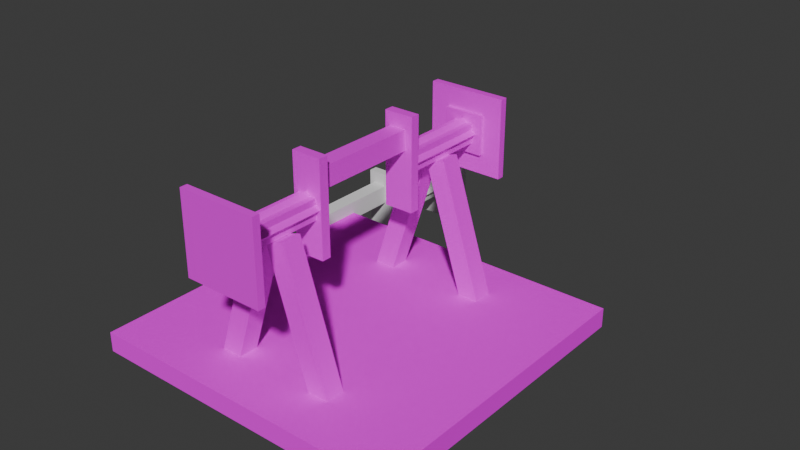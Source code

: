 # Source: small_crankshaft.blend  (saved by Blender 4.2.66; exported with 4.5.12 LTS)
import bpy
from mathutils import Matrix  # noqa: F401  (used for matrix-valued properties, if any)

bpy.ops.wm.read_factory_settings(use_empty=True)
scene = bpy.context.scene
scene.name = 'Scene'

# ---- collections
col_collection = bpy.data.collections.new('Collection'); scene.collection.children.link(col_collection)

# ---- images (referenced by path relative to the original .blend; pixels are not part of the script)
import os
ASSET_DIR = os.environ.get("B2B_ASSET_DIR", "")  # directory of the original .blend (textures are referenced by path, not embedded)
HERE = os.path.dirname(os.path.abspath(__file__))  # packed textures are extracted next to this script under _unpacked/

def load_image(name, relpath, width, height, colorspace="sRGB"):
    """Load a texture the original file referenced (path relative to the .blend, or extracted next to this script)."""
    p = next((c for c in (os.path.join(HERE, relpath), os.path.join(ASSET_DIR, relpath)) if relpath and os.path.exists(c)), "")
    if p:
        img = bpy.data.images.load(p, check_existing=True)
        img.name = name
    else:  # same state as the original file: an image datablock whose file is absent (Cycles renders it pink)
        img = bpy.data.images.new(name, width, height)
        img.source = "FILE"
        img.filepath = "//" + (relpath or name)
    img.colorspace_settings.name = colorspace
    return img
img_andesite_casing_png = load_image('andesite_casing.png', 'andesite_casing.png', 1024, 1024, 'sRGB')
img_planks_png = load_image('planks.png', 'planks.png', 1024, 1024, 'sRGB')

# ---- materials (node trees are filled in below, after node groups)
mat_material_casing = bpy.data.materials.new('Material_casing')
mat_material_casing.roughness = 1.0
mat_material_planks = bpy.data.materials.new('Material_planks')

# ---- material node trees
mat_material_casing.use_nodes = True; mat_material_casing.node_tree.nodes.clear()
_N = mat_material_casing.node_tree.nodes; _L = mat_material_casing.node_tree.links
n0 = _N.new('ShaderNodeBsdfPrincipled'); n0.name = 'Principled BSDF'; n0.location = (0, 300)
n0.inputs[2].default_value = 1.0
n0.inputs[13].default_value = 0.0
n0.inputs[27].default_value = (0.0, 0.0, 0.0, 1.0)
n1 = _N.new('ShaderNodeOutputMaterial'); n1.name = 'Material Output'; n1.location = (280, 300)
n2 = _N.new('ShaderNodeTexImage'); n2.name = 'Image Texture'; n2.location = (-480, 300)
n2.image = img_andesite_casing_png
n2.interpolation = 'Closest'
_L.new(n2.outputs[0], n0.inputs[0])
_L.new(n0.outputs[0], n1.inputs[0])
n1.is_active_output = True
mat_material_planks.use_nodes = True; mat_material_planks.node_tree.nodes.clear()
_N = mat_material_planks.node_tree.nodes; _L = mat_material_planks.node_tree.links
n0 = _N.new('ShaderNodeBsdfPrincipled'); n0.name = 'Principled BSDF'; n0.location = (10, 300)
n1 = _N.new('ShaderNodeOutputMaterial'); n1.name = 'Material Output'; n1.location = (300, 300)
n2 = _N.new('ShaderNodeTexImage'); n2.name = 'Image Texture'; n2.location = (-310, 227)
n2.image = img_planks_png
_L.new(n0.outputs[0], n1.inputs[0])
_L.new(n2.outputs[0], n0.inputs[0])
n1.is_active_output = True

# ---- world
world_world = bpy.data.worlds.new('World'); scene.world = world_world
world_world.use_nodes = True; world_world.node_tree.nodes.clear()
_N = world_world.node_tree.nodes; _L = world_world.node_tree.links
n0 = _N.new('ShaderNodeOutputWorld'); n0.name = 'World Output'; n0.location = (300, 300)
n1 = _N.new('ShaderNodeBackground'); n1.name = 'Background'; n1.location = (10, 300)
n1.inputs[0].default_value = (0.05088, 0.05088, 0.05088, 1.0)
_L.new(n1.outputs[0], n0.inputs[0])
n0.is_active_output = True
world_world.color = (0.05088, 0.05088, 0.05088)
world_world.sun_shadow_jitter_overblur = 0.0

# ---- meshes
me_cube_019 = bpy.data.meshes.new('Cube.019')
me_cube_019.from_pydata([(0.04654, 0.1456, 0.1665), (0.04654, -0.1456, 0.1665), (0.04654, 0.1456, 0.1962), (0.04654, -0.1456, 0.1962), (-0.04714, 0.1456, 0.1665), (-0.04714, -0.1456, 0.1665), (-0.04714, 0.1456, 0.1962), (-0.04714, -0.1456, 0.1962), (0.04654, 0.1456, -0.1966), (0.04654, -0.1456, -0.1966), (0.04654, 0.1456, -0.1669), (0.04654, -0.1456, -0.1669), (-0.04714, 0.1456, -0.1966), (-0.04714, -0.1456, -0.1966), (-0.04714, 0.1456, -0.1669), (-0.04714, -0.1456, -0.1669), (-0.03048, 0.03949, 0.1722), (-0.03048, 0.103, 0.1722), (-0.03048, 0.03949, -0.1722), (-0.03048, 0.103, -0.1722), (0.02222, 0.03949, 0.1722), (0.02222, 0.103, 0.1722), (0.02222, 0.03949, -0.1722), (0.02222, 0.103, -0.1722), (0.1232, -0.1247, 0.4751), (0.1232, -0.1247, 0.4984), (0.1232, 0.1253, 0.4984), (0.1232, 0.1253, 0.4751), (-0.1268, -0.1247, 0.4984), (-0.1268, 0.1253, 0.4984), (-0.1268, -0.1247, 0.4751), (-0.1268, 0.1253, 0.4751), (0.02943, -0.03096, 0.1958), (0.02943, -0.03096, 0.4751), (0.02943, 0.03154, 0.4751), (0.02943, 0.03154, 0.1958), (-0.03307, -0.03096, 0.4751), (-0.03307, 0.03154, 0.4751), (-0.03307, -0.03096, 0.1958), (-0.03307, 0.03154, 0.1958), (-0.001819, -0.0439, 0.1958), (-0.001819, -0.0439, 0.4751), (0.04238, 0.0002909, 0.4751), (0.04238, 0.000291, 0.1958), (-0.04601, 0.0002909, 0.4751), (-0.001819, 0.04448, 0.4751), (-0.04601, 0.000291, 0.1958), (-0.001819, 0.04449, 0.1958), (0.06068, -0.06221, 0.4635), (0.06068, -0.06221, 0.4867), (0.06068, 0.06279, 0.4867), (0.06068, 0.06279, 0.4635), (-0.06432, -0.06221, 0.4867), (-0.06432, 0.06279, 0.4867), (-0.06432, -0.06221, 0.4635), (-0.06432, 0.06279, 0.4635), (-0.1232, -0.1247, -0.4751), (-0.1232, -0.1247, -0.4984), (-0.1232, 0.1253, -0.4984), (-0.1232, 0.1253, -0.4751), (0.1268, -0.1247, -0.4984), (0.1268, 0.1253, -0.4984), (0.1268, -0.1247, -0.4751), (0.1268, 0.1253, -0.4751), (-0.02943, -0.03096, -0.1958), (-0.02943, -0.03096, -0.4751), (-0.02943, 0.03154, -0.4751), (-0.02943, 0.03154, -0.1958), (0.03307, -0.03096, -0.4751), (0.03307, 0.03154, -0.4751), (0.03307, -0.03096, -0.1958), (0.03307, 0.03154, -0.1958), (0.001819, -0.0439, -0.1958), (0.001819, -0.0439, -0.4751), (-0.04237, 0.000291, -0.4751), (-0.04237, 0.000291, -0.1958), (0.04601, 0.000291, -0.4751), (0.001819, 0.04449, -0.4751), (0.04601, 0.000291, -0.1958), (0.001819, 0.04449, -0.1958), (-0.06068, -0.06221, -0.4635), (-0.06068, -0.06221, -0.4867), (-0.06068, 0.06279, -0.4867), (-0.06068, 0.06279, -0.4635), (0.06432, -0.06221, -0.4867), (0.06432, 0.06279, -0.4867), (0.06432, -0.06221, -0.4635), (0.06432, 0.06279, -0.4635)], [], [(1, 0, 2), (3, 2, 6), (7, 6, 4), (5, 4, 0), (6, 2, 0), (3, 7, 5), (9, 8, 10), (11, 10, 14), (15, 14, 12), (13, 12, 8), (14, 10, 8), (11, 15, 13), (17, 18, 16), (19, 22, 18), (22, 21, 20), (21, 16, 20), (22, 16, 18), (19, 21, 23), (27, 25, 24), (26, 28, 25), (29, 30, 28), (31, 24, 30), (25, 30, 24), (27, 29, 26), (35, 33, 32), (34, 36, 33), (37, 38, 36), (39, 32, 38), (33, 38, 32), (35, 37, 34), (43, 41, 40), (42, 44, 41), (45, 46, 44), (46, 43, 40), (41, 46, 40), (43, 45, 42), (51, 49, 48), (50, 52, 49), (53, 54, 52), (55, 48, 54), (49, 54, 48), (51, 53, 50), (27, 26, 25), (26, 29, 28), (29, 31, 30), (31, 27, 24), (25, 28, 30), (27, 31, 29), (35, 34, 33), (34, 37, 36), (37, 39, 38), (39, 35, 32), (33, 36, 38), (35, 39, 37), (43, 42, 41), (42, 45, 44), (45, 47, 46), (46, 47, 43), (41, 44, 46), (43, 47, 45), (51, 50, 49), (50, 53, 52), (53, 55, 54), (55, 51, 48), (49, 52, 54), (51, 55, 53), (59, 57, 56), (58, 60, 57), (61, 62, 60), (63, 56, 62), (57, 62, 56), (59, 61, 58), (67, 65, 64), (66, 68, 65), (69, 70, 68), (71, 64, 70), (65, 70, 64), (67, 69, 66), (75, 73, 72), (74, 76, 73), (77, 78, 76), (78, 75, 72), (73, 78, 72), (75, 77, 74), (83, 81, 80), (82, 84, 81), (85, 86, 84), (87, 80, 86), (81, 86, 80), (83, 85, 82), (59, 58, 57), (58, 61, 60), (61, 63, 62), (63, 59, 56), (57, 60, 62), (59, 63, 61), (67, 66, 65), (66, 69, 68), (69, 71, 70), (71, 67, 64), (65, 68, 70), (67, 71, 69), (75, 74, 73), (74, 77, 76), (77, 79, 78), (78, 79, 75), (73, 76, 78), (75, 79, 77), (83, 82, 81), (82, 85, 84), (85, 87, 86), (87, 83, 80), (81, 84, 86), (83, 87, 85), (1, 2, 3), (3, 6, 7), (7, 4, 5), (5, 0, 1), (6, 0, 4), (3, 5, 1), (9, 10, 11), (11, 14, 15), (15, 12, 13), (13, 8, 9), (14, 8, 12), (11, 13, 9), (17, 19, 18), (19, 23, 22), (22, 23, 21), (21, 17, 16), (22, 20, 16), (19, 17, 21)])
me_cube_019.polygons.foreach_set('material_index', [0, 0, 0, 0, 0, 0, 1, 1, 1, 1, 1, 1, 0, 0, 0, 0, 0, 0, 2, 2, 2, 2, 2, 2, 2, 2, 2, 2, 2, 2, 2, 2, 2, 2, 2, 2, 2, 2, 2, 2, 2, 2, 2, 2, 2, 2, 2, 2, 2, 2, 2, 2, 2, 2, 2, 2, 2, 2, 2, 2, 2, 2, 2, 2, 2, 2, 3, 3, 3, 3, 3, 3, 3, 3, 3, 3, 3, 3, 3, 3, 3, 3, 3, 3, 3, 3, 3, 3, 3, 3, 3, 3, 3, 3, 3, 3, 3, 3, 3, 3, 3, 3, 3, 3, 3, 3, 3, 3, 3, 3, 3, 3, 3, 3, 0, 0, 0, 0, 0, 0, 1, 1, 1, 1, 1, 1, 0, 0, 0, 0, 0, 0])
_uv = me_cube_019.uv_layers.new(name='UVMap')
_uv.uv.foreach_set('vector', [0.9456, 0.3203, 0.3203, 0.3203, 0.3203, 0.4932, 0.9456, 0.3203, 0.3203, 0.3203, 0.3203, 0.4932, 0.9456, 0.3203, 0.3203, 0.3203, 0.3203, 0.4932, 0.9456, 0.3203, 0.3203, 0.3203, 0.3203, 0.4932, 0.9456, 0.3203, 0.3203, 0.3203, 0.3203, 0.4932, 0.9456, 0.3203, 0.3203, 0.3203, 0.3203, 0.4932, 0.9456, 0.3203, 0.3203, 0.3203, 0.3203, 0.4932, 0.9456, 0.3203, 0.3203, 0.3203, 0.3203, 0.4932, 0.9456, 0.3203, 0.3203, 0.3203, 0.3203, 0.4932, 0.9456, 0.3203, 0.3203, 0.3203, 0.3203, 0.4932, 0.9456, 0.3203, 0.3203, 0.3203, 0.3203, 0.4932, 0.9456, 0.3203, 0.3203, 0.3203, 0.3203, 0.4932, 0.625, 0.0, 0.375, 0.25, 0.375, 0.0, 0.625, 0.25, 0.375, 0.5, 0.375, 0.25, 0.375, 0.5, 0.625, 0.75, 0.375, 0.75, 0.625, 0.75, 0.375, 1.0, 0.375, 0.75, 0.375, 0.5, 0.125, 0.75, 0.125, 0.5, 0.875, 0.5, 0.625, 0.75, 0.625, 0.5, 0.2584, 0.8165, 0.2804, 0.9048, 0.2584, 0.9048, 0.5958, 0.1765, 0.5075, 0.08827, 0.5958, 0.08827, 0.2006, 0.9048, 0.1785, 0.8165, 0.2006, 0.8165, 0.5958, 0.0, 0.5075, 0.08827, 0.5075, 0.0, 0.2363, 0.8165, 0.2142, 0.9048, 0.2142, 0.8165, 0.2363, 0.9048, 0.2584, 0.8165, 0.2584, 0.9048, 0.5958, 0.3751, 0.5737, 0.5958, 0.5737, 0.3751, 0.9947, 0.6179, 0.9726, 0.5958, 0.9947, 0.5958, 0.627, 0.2207, 0.6491, 0.0, 0.6491, 0.2207, 0.9947, 0.6179, 0.9726, 0.6399, 0.9726, 0.6179, 0.662, 0.4855, 0.6399, 0.2648, 0.662, 0.2648, 0.6491, 0.0, 0.6712, 0.2207, 0.6491, 0.2207, 0.7417, 0.4855, 0.7261, 0.7061, 0.7261, 0.4855, 0.8897, 0.6179, 0.8676, 0.5958, 0.8897, 0.5958, 0.6114, 0.2207, 0.627, 0.0, 0.627, 0.2207, 0.9004, 0.3751, 0.8784, 0.3972, 0.8784, 0.3751, 0.7573, 0.7061, 0.7417, 0.4855, 0.7573, 0.4855, 0.5958, 0.0, 0.6114, 0.2207, 0.5958, 0.2207, 0.03571, 0.9489, 0.05777, 0.993, 0.03571, 0.993, 0.4193, 0.8751, 0.3751, 0.831, 0.4193, 0.831, 0.9569, 0.971, 0.9349, 0.9268, 0.9569, 0.9268, 0.3751, 0.831, 0.331, 0.8751, 0.331, 0.831, 0.9758, 0.08827, 0.9537, 0.1324, 0.9537, 0.08827, 0.9569, 0.971, 0.979, 0.9268, 0.979, 0.971, 0.2584, 0.8165, 0.2804, 0.8165, 0.2804, 0.9048, 0.5958, 0.1765, 0.5075, 0.1765, 0.5075, 0.08827, 0.2006, 0.9048, 0.1785, 0.9048, 0.1785, 0.8165, 0.5958, 0.0, 0.5958, 0.08827, 0.5075, 0.08827, 0.2363, 0.8165, 0.2363, 0.9048, 0.2142, 0.9048, 0.2363, 0.9048, 0.2363, 0.8165, 0.2584, 0.8165, 0.5958, 0.3751, 0.5958, 0.5958, 0.5737, 0.5958, 0.9947, 0.6179, 0.9726, 0.6179, 0.9726, 0.5958, 0.627, 0.2207, 0.627, 0.0, 0.6491, 0.0, 0.9947, 0.6179, 0.9947, 0.6399, 0.9726, 0.6399, 0.662, 0.4855, 0.6399, 0.4855, 0.6399, 0.2648, 0.6491, 0.0, 0.6712, 0.0, 0.6712, 0.2207, 0.7417, 0.4855, 0.7417, 0.7061, 0.7261, 0.7061, 0.8897, 0.6179, 0.8676, 0.6179, 0.8676, 0.5958, 0.6114, 0.2207, 0.6114, 0.0, 0.627, 0.0, 0.9004, 0.3751, 0.9004, 0.3972, 0.8784, 0.3972, 0.7573, 0.7061, 0.7417, 0.7061, 0.7417, 0.4855, 0.5958, 0.0, 0.6114, 0.0, 0.6114, 0.2207, 0.03571, 0.9489, 0.05777, 0.9489, 0.05777, 0.993, 0.4193, 0.8751, 0.3751, 0.8751, 0.3751, 0.831, 0.9569, 0.971, 0.9349, 0.971, 0.9349, 0.9268, 0.3751, 0.831, 0.3751, 0.8751, 0.331, 0.8751, 0.9758, 0.08827, 0.9758, 0.1324, 0.9537, 0.1324, 0.9569, 0.971, 0.9569, 0.9268, 0.979, 0.9268, 0.2584, 0.8165, 0.2804, 0.9048, 0.2584, 0.9048, 0.5958, 0.1765, 0.5075, 0.08827, 0.5958, 0.08827, 0.2006, 0.9048, 0.1785, 0.8165, 0.2006, 0.8165, 0.5958, 0.0, 0.5075, 0.08827, 0.5075, 0.0, 0.2363, 0.8165, 0.2142, 0.9048, 0.2142, 0.8165, 0.2363, 0.9048, 0.2584, 0.8165, 0.2584, 0.9048, 0.5958, 0.3751, 0.5737, 0.5958, 0.5737, 0.3751, 0.9947, 0.6179, 0.9726, 0.5958, 0.9947, 0.5958, 0.627, 0.2207, 0.6491, 0.0, 0.6491, 0.2207, 0.9947, 0.6179, 0.9726, 0.6399, 0.9726, 0.6179, 0.662, 0.4855, 0.6399, 0.2648, 0.662, 0.2648, 0.6491, 0.0, 0.6712, 0.2207, 0.6491, 0.2207, 0.7417, 0.4855, 0.7261, 0.7061, 0.7261, 0.4855, 0.8897, 0.6179, 0.8676, 0.5958, 0.8897, 0.5958, 0.6114, 0.2207, 0.627, 0.0, 0.627, 0.2207, 0.9004, 0.3751, 0.8784, 0.3972, 0.8784, 0.3751, 0.7573, 0.7061, 0.7417, 0.4855, 0.7573, 0.4855, 0.5958, 0.0, 0.6114, 0.2207, 0.5958, 0.2207, 0.03571, 0.9489, 0.05777, 0.993, 0.03571, 0.993, 0.4193, 0.8751, 0.3751, 0.831, 0.4193, 0.831, 0.9569, 0.971, 0.9349, 0.9268, 0.9569, 0.9268, 0.3751, 0.831, 0.331, 0.8751, 0.331, 0.831, 0.9758, 0.08827, 0.9537, 0.1324, 0.9537, 0.08827, 0.9569, 0.971, 0.979, 0.9268, 0.979, 0.971, 0.2584, 0.8165, 0.2804, 0.8165, 0.2804, 0.9048, 0.5958, 0.1765, 0.5075, 0.1765, 0.5075, 0.08827, 0.2006, 0.9048, 0.1785, 0.9048, 0.1785, 0.8165, 0.5958, 0.0, 0.5958, 0.08827, 0.5075, 0.08827, 0.2363, 0.8165, 0.2363, 0.9048, 0.2142, 0.9048, 0.2363, 0.9048, 0.2363, 0.8165, 0.2584, 0.8165, 0.5958, 0.3751, 0.5958, 0.5958, 0.5737, 0.5958, 0.9947, 0.6179, 0.9726, 0.6179, 0.9726, 0.5958, 0.627, 0.2207, 0.627, 0.0, 0.6491, 0.0, 0.9947, 0.6179, 0.9947, 0.6399, 0.9726, 0.6399, 0.662, 0.4855, 0.6399, 0.4855, 0.6399, 0.2648, 0.6491, 0.0, 0.6712, 0.0, 0.6712, 0.2207, 0.7417, 0.4855, 0.7417, 0.7061, 0.7261, 0.7061, 0.8897, 0.6179, 0.8676, 0.6179, 0.8676, 0.5958, 0.6114, 0.2207, 0.6114, 0.0, 0.627, 0.0, 0.9004, 0.3751, 0.9004, 0.3972, 0.8784, 0.3972, 0.7573, 0.7061, 0.7417, 0.7061, 0.7417, 0.4855, 0.5958, 0.0, 0.6114, 0.0, 0.6114, 0.2207, 0.03571, 0.9489, 0.05777, 0.9489, 0.05777, 0.993, 0.4193, 0.8751, 0.3751, 0.8751, 0.3751, 0.831, 0.9569, 0.971, 0.9349, 0.971, 0.9349, 0.9268, 0.3751, 0.831, 0.3751, 0.8751, 0.331, 0.8751, 0.9758, 0.08827, 0.9758, 0.1324, 0.9537, 0.1324, 0.9569, 0.971, 0.9569, 0.9268, 0.979, 0.9268, 0.9456, 0.3203, 0.3203, 0.4932, 0.9456, 0.4932, 0.9456, 0.3203, 0.3203, 0.4932, 0.9456, 0.4932, 0.9456, 0.3203, 0.3203, 0.4932, 0.9456, 0.4932, 0.9456, 0.3203, 0.3203, 0.4932, 0.9456, 0.4932, 0.9456, 0.3203, 0.3203, 0.4932, 0.9456, 0.4932, 0.9456, 0.3203, 0.3203, 0.4932, 0.9456, 0.4932, 0.9456, 0.3203, 0.3203, 0.4932, 0.9456, 0.4932, 0.9456, 0.3203, 0.3203, 0.4932, 0.9456, 0.4932, 0.9456, 0.3203, 0.3203, 0.4932, 0.9456, 0.4932, 0.9456, 0.3203, 0.3203, 0.4932, 0.9456, 0.4932, 0.9456, 0.3203, 0.3203, 0.4932, 0.9456, 0.4932, 0.9456, 0.3203, 0.3203, 0.4932, 0.9456, 0.4932, 0.625, 0.0, 0.625, 0.25, 0.375, 0.25, 0.625, 0.25, 0.625, 0.5, 0.375, 0.5, 0.375, 0.5, 0.625, 0.5, 0.625, 0.75, 0.625, 0.75, 0.625, 1.0, 0.375, 1.0, 0.375, 0.5, 0.375, 0.75, 0.125, 0.75, 0.875, 0.5, 0.875, 0.75, 0.625, 0.75])
me_cube_019.materials.append(None)
me_cube_019.materials.append(None)
me_cube_019.materials.append(None)
me_cube_019.materials.append(None)
me_cube_019.update()
me_cube_019.normals_split_custom_set([tuple(v) for v in zip(*[iter([1.0, 0.0, 0.0, 1.0, 0.0, 0.0, 1.0, 0.0, 0.0, 0.0, -5.118e-08, 1.0, 0.0, -5.118e-08, 1.0, 0.0, -5.118e-08, 1.0, -1.0, 0.0, 0.0, -1.0, 0.0, 0.0, -1.0, 0.0, 0.0, 0.0, 5.118e-08, -1.0, 0.0, 5.118e-08, -1.0, 0.0, 5.118e-08, -1.0, 0.0, 1.0, 0.0, 0.0, 1.0, 0.0, 0.0, 1.0, 0.0, 0.0, -1.0, 0.0, 0.0, -1.0, 0.0, 0.0, -1.0, 0.0, 1.0, 0.0, 0.0, 1.0, 0.0, 0.0, 1.0, 0.0, 0.0, 0.0, -5.118e-08, 1.0, 0.0, -5.118e-08, 1.0, 0.0, -5.118e-08, 1.0, -1.0, 0.0, 0.0, -1.0, 0.0, 0.0, -1.0, 0.0, 0.0, 0.0, 5.118e-08, -1.0, 0.0, 5.118e-08, -1.0, 0.0, 5.118e-08, -1.0, 0.0, 1.0, 6.683e-07, 0.0, 1.0, 6.683e-07, 0.0, 1.0, 6.683e-07, 0.0, -1.0, -1.337e-06, 0.0, -1.0, -1.337e-06, 0.0, -1.0, -1.337e-06, -1.0, 0.0, 0.0, -1.0, 0.0, 0.0, -1.0, 0.0, 0.0, 0.0, 0.0, -1.0, 0.0, 0.0, -1.0, 0.0, 0.0, -1.0, 1.0, 0.0, 0.0, 1.0, 0.0, 0.0, 1.0, 0.0, 0.0, 0.0, 0.0, 1.0, 0.0, 0.0, 1.0, 0.0, 0.0, 1.0, 0.0, -1.0, -7.698e-08, 0.0, -1.0, -7.698e-08, 0.0, -1.0, -7.698e-08, 0.0, 1.0, 1.026e-07, 0.0, 1.0, 1.026e-07, 0.0, 1.0, 1.026e-07, 1.0, -8.01e-08, 0.0, 1.0, -8.01e-08, 0.0, 1.0, -8.01e-08, 0.0, 2.384e-07, 0.0, 1.0, 2.384e-07, 0.0, 1.0, 2.384e-07, 0.0, 1.0, -1.0, 0.0, 0.0, -1.0, 0.0, 0.0, -1.0, 0.0, 0.0, 0.0, 1.192e-07, -1.0, 0.0, 1.192e-07, -1.0, 0.0, 1.192e-07, -1.0, 0.0, -1.0, 0.0, 0.0, -1.0, 0.0, 0.0, -1.0, 0.0, 1.528e-13, 1.0, 1.282e-06, 1.528e-13, 1.0, 1.282e-06, 1.528e-13, 1.0, 1.282e-06, 1.0, 0.0, -8.668e-08, 1.0, 0.0, -8.668e-08, 1.0, 0.0, -8.668e-08, 0.0, 0.0, 1.0, 0.0, 0.0, 1.0, 0.0, 0.0, 1.0, -1.0, 0.0, 8.001e-08, -1.0, 0.0, 8.001e-08, -1.0, 0.0, 8.001e-08, 0.0, 2.384e-07, -1.0, 0.0, 2.384e-07, -1.0, 0.0, 2.384e-07, -1.0, 0.0, -1.0, -2.534e-07, 0.0, -1.0, -2.534e-07, 0.0, -1.0, -2.534e-07, 0.0, 1.0, 2.4e-07, 0.0, 1.0, 2.4e-07, 0.0, 1.0, 2.4e-07, 0.7071, -0.7071, -2.363e-07, 0.7071, -0.7071, -2.363e-07, 0.7071, -0.7071, -2.363e-07, 0.0, 0.0, 1.0, 0.0, 0.0, 1.0, 0.0, 0.0, 1.0, -0.7071, 0.7071, 2.393e-07, -0.7071, 0.7071, 2.393e-07, -0.7071, 0.7071, 2.393e-07, 0.0, 0.0, -1.0, 0.0, 0.0, -1.0, 0.0, 0.0, -1.0, -0.7071, -0.7071, -1.133e-07, -0.7071, -0.7071, -1.133e-07, -0.7071, -0.7071, -1.133e-07, 0.7071, 0.7071, 1.2e-07, 0.7071, 0.7071, 1.2e-07, 0.7071, 0.7071, 1.2e-07, 1.0, 0.0, 0.0, 1.0, 0.0, 0.0, 1.0, 0.0, 0.0, 0.0, 0.0, 1.0, 0.0, 0.0, 1.0, 0.0, 0.0, 1.0, -1.0, -8.01e-08, 3.204e-07, -1.0, -8.01e-08, 3.204e-07, -1.0, -8.01e-08, 3.204e-07, 0.0, 2.384e-07, -1.0, 0.0, 2.384e-07, -1.0, 0.0, 2.384e-07, -1.0, 0.0, -1.0, -3.204e-07, 0.0, -1.0, -3.204e-07, 0.0, -1.0, -3.204e-07, 0.0, 1.0, 6.408e-07, 0.0, 1.0, 6.408e-07, 0.0, 1.0, 6.408e-07, 1.0, 0.0, 0.0, 1.0, 0.0, 0.0, 1.0, 0.0, 0.0, 0.0, 0.0, 1.0, 0.0, 0.0, 1.0, 0.0, 0.0, 1.0, -1.0, 6.145e-08, 0.0, -1.0, 6.145e-08, 0.0, -1.0, 6.145e-08, 0.0, 0.0, 1.192e-07, -1.0, 0.0, 1.192e-07, -1.0, 0.0, 1.192e-07, -1.0, 0.0, -1.0, 0.0, 0.0, -1.0, 0.0, 0.0, -1.0, 0.0, 1.528e-13, 1.0, 0.0, 1.528e-13, 1.0, 0.0, 1.528e-13, 1.0, 0.0, 1.0, 0.0, -8.668e-08, 1.0, 0.0, -8.668e-08, 1.0, 0.0, -8.668e-08, 0.0, 0.0, 1.0, 0.0, 0.0, 1.0, 0.0, 0.0, 1.0, -1.0, 5.024e-08, 8.001e-08, -1.0, 5.024e-08, 8.001e-08, -1.0, 5.024e-08, 8.001e-08, -4.768e-07, 0.0, -1.0, -4.768e-07, 0.0, -1.0, -4.768e-07, 0.0, -1.0, 0.0, -1.0, -2.393e-07, 0.0, -1.0, -2.393e-07, 0.0, -1.0, -2.393e-07, 2.035e-13, 1.0, 2.393e-07, 2.035e-13, 1.0, 2.393e-07, 2.035e-13, 1.0, 2.393e-07, 0.7071, -0.7071, -2.334e-07, 0.7071, -0.7071, -2.334e-07, 0.7071, -0.7071, -2.334e-07, 0.0, 0.0, 1.0, 0.0, 0.0, 1.0, 0.0, 0.0, 1.0, -0.7071, 0.7071, 2.267e-07, -0.7071, 0.7071, 2.267e-07, -0.7071, 0.7071, 2.267e-07, 0.0, 0.0, -1.0, 0.0, 0.0, -1.0, 0.0, 0.0, -1.0, -0.7071, -0.7071, -1.259e-07, -0.7071, -0.7071, -1.259e-07, -0.7071, -0.7071, -1.259e-07, 0.7071, 0.7071, 1.021e-07, 0.7071, 0.7071, 1.021e-07, 0.7071, 0.7071, 1.021e-07, 1.0, 0.0, 0.0, 1.0, 0.0, 0.0, 1.0, 0.0, 0.0, 0.0, -2.384e-07, 1.0, 0.0, -2.384e-07, 1.0, 0.0, -2.384e-07, 1.0, -1.0, 4.28e-08, 3.204e-07, -1.0, 4.28e-08, 3.204e-07, -1.0, 4.28e-08, 3.204e-07, 0.0, 0.0, -1.0, 0.0, 0.0, -1.0, 0.0, 0.0, -1.0, 0.0, -1.0, -6.393e-07, 0.0, -1.0, -6.393e-07, 0.0, -1.0, -6.393e-07, 1.528e-13, 1.0, -3.219e-07, 1.528e-13, 1.0, -3.219e-07, 1.528e-13, 1.0, -3.219e-07, -1.0, 0.0, 0.0, -1.0, 0.0, 0.0, -1.0, 0.0, 0.0, 0.0, 1.192e-07, -1.0, 0.0, 1.192e-07, -1.0, 0.0, 1.192e-07, -1.0, 1.0, 0.0, 0.0, 1.0, 0.0, 0.0, 1.0, 0.0, 0.0, 0.0, 0.0, 1.0, 0.0, 0.0, 1.0, 0.0, 0.0, 1.0, 0.0, -1.0, 0.0, 0.0, -1.0, 0.0, 0.0, -1.0, 0.0, 0.0, 1.0, 0.0, 0.0, 1.0, 0.0, 0.0, 1.0, 0.0, -1.0, 0.0, 0.0, -1.0, 0.0, 0.0, -1.0, 0.0, 0.0, 0.0, 0.0, -1.0, 0.0, 0.0, -1.0, 0.0, 0.0, -1.0, 1.0, 0.0, 0.0, 1.0, 0.0, 0.0, 1.0, 0.0, 0.0, 0.0, 0.0, 1.0, 0.0, 0.0, 1.0, 0.0, 0.0, 1.0, 0.0, -1.0, 9.335e-08, 0.0, -1.0, 9.335e-08, 0.0, -1.0, 9.335e-08, 0.0, 1.0, -1.067e-07, 0.0, 1.0, -1.067e-07, 0.0, 1.0, -1.067e-07, -0.7071, -0.7071, 6.668e-08, -0.7071, -0.7071, 6.668e-08, -0.7071, -0.7071, 6.668e-08, 0.0, 0.0, -1.0, 0.0, 0.0, -1.0, 0.0, 0.0, -1.0, 0.7071, 0.7071, -6.668e-08, 0.7071, 0.7071, -6.668e-08, 0.7071, 0.7071, -6.668e-08, 0.0, 0.0, 1.0, 0.0, 0.0, 1.0, 0.0, 0.0, 1.0, 0.7071, -0.7071, 6.668e-08, 0.7071, -0.7071, 6.668e-08, 0.7071, -0.7071, 6.668e-08, -0.7071, 0.7071, -6.668e-08, -0.7071, 0.7071, -6.668e-08, -0.7071, 0.7071, -6.668e-08, -1.0, 0.0, 0.0, -1.0, 0.0, 0.0, -1.0, 0.0, 0.0, 0.0, 0.0, -1.0, 0.0, 0.0, -1.0, 0.0, 0.0, -1.0, 1.0, 0.0, 0.0, 1.0, 0.0, 0.0, 1.0, 0.0, 0.0, 0.0, 0.0, 1.0, 0.0, 0.0, 1.0, 0.0, 0.0, 1.0, 0.0, -1.0, 3.204e-07, 0.0, -1.0, 3.204e-07, 0.0, -1.0, 3.204e-07, 0.0, 1.0, 0.0, 0.0, 1.0, 0.0, 0.0, 1.0, 0.0, -1.0, 1.865e-08, 0.0, -1.0, 1.865e-08, 0.0, -1.0, 1.865e-08, 0.0, 0.0, 1.192e-07, -1.0, 0.0, 1.192e-07, -1.0, 0.0, 1.192e-07, -1.0, 1.0, 0.0, 0.0, 1.0, 0.0, 0.0, 1.0, 0.0, 0.0, 0.0, 0.0, 1.0, 0.0, 0.0, 1.0, 0.0, 0.0, 1.0, 0.0, -1.0, 0.0, 0.0, -1.0, 0.0, 0.0, -1.0, 0.0, 0.0, 1.0, -1.282e-06, 0.0, 1.0, -1.282e-06, 0.0, 1.0, -1.282e-06, -1.0, 0.0, 0.0, -1.0, 0.0, 0.0, -1.0, 0.0, 0.0, 0.0, 0.0, -1.0, 0.0, 0.0, -1.0, 0.0, 0.0, -1.0, 1.0, 0.0, 0.0, 1.0, 0.0, 0.0, 1.0, 0.0, 0.0, 0.0, 0.0, 1.0, 0.0, 0.0, 1.0, 0.0, 0.0, 1.0, 0.0, -1.0, 9.335e-08, 0.0, -1.0, 9.335e-08, 0.0, -1.0, 9.335e-08, 0.0, 1.0, -8.001e-08, 0.0, 1.0, -8.001e-08, 0.0, 1.0, -8.001e-08, -0.7071, -0.7071, 6.668e-08, -0.7071, -0.7071, 6.668e-08, -0.7071, -0.7071, 6.668e-08, 0.0, 0.0, -1.0, 0.0, 0.0, -1.0, 0.0, 0.0, -1.0, 0.7071, 0.7071, -6.668e-08, 0.7071, 0.7071, -6.668e-08, 0.7071, 0.7071, -6.668e-08, 0.0, 0.0, 1.0, 0.0, 0.0, 1.0, 0.0, 0.0, 1.0, 0.7071, -0.7071, 6.001e-08, 0.7071, -0.7071, 6.001e-08, 0.7071, -0.7071, 6.001e-08, -0.7071, 0.7071, -6.668e-08, -0.7071, 0.7071, -6.668e-08, -0.7071, 0.7071, -6.668e-08, -1.0, 0.0, 0.0, -1.0, 0.0, 0.0, -1.0, 0.0, 0.0, 0.0, 0.0, -1.0, 0.0, 0.0, -1.0, 0.0, 0.0, -1.0, 1.0, 0.0, 0.0, 1.0, 0.0, 0.0, 1.0, 0.0, 0.0, 0.0, 0.0, 1.0, 0.0, 0.0, 1.0, 0.0, 0.0, 1.0, 0.0, -1.0, 0.0, 0.0, -1.0, 0.0, 0.0, -1.0, 0.0, 0.0, 1.0, 0.0, 0.0, 1.0, 0.0, 0.0, 1.0, 0.0, 1.0, -1.149e-09, 0.0, 1.0, -1.149e-09, 0.0, 1.0, -1.149e-09, 0.0, 0.0, -5.118e-08, 1.0, 0.0, -5.118e-08, 1.0, 0.0, -5.118e-08, 1.0, -1.0, -9.213e-10, 0.0, -1.0, -9.213e-10, 0.0, -1.0, -9.213e-10, 0.0, 0.0, 5.118e-08, -1.0, 0.0, 5.118e-08, -1.0, 0.0, 5.118e-08, -1.0, 0.0, 1.0, 1.337e-06, 0.0, 1.0, 1.337e-06, 0.0, 1.0, 1.337e-06, 0.0, -1.0, -6.683e-07, 0.0, -1.0, -6.683e-07, 0.0, -1.0, -6.683e-07, 1.0, -1.149e-09, 0.0, 1.0, -1.149e-09, 0.0, 1.0, -1.149e-09, 0.0, 0.0, -5.118e-08, 1.0, 0.0, -5.118e-08, 1.0, 0.0, -5.118e-08, 1.0, -1.0, -9.213e-10, 0.0, -1.0, -9.213e-10, 0.0, -1.0, -9.213e-10, 0.0, 0.0, 5.118e-08, -1.0, 0.0, 5.118e-08, -1.0, 0.0, 5.118e-08, -1.0, 0.0, 1.0, 0.0, 0.0, 1.0, 0.0, 0.0, 1.0, 0.0, 0.0, -1.0, 0.0, 0.0, -1.0, 0.0, 0.0, -1.0, 0.0, -1.0, 0.0, 0.0, -1.0, 0.0, 0.0, -1.0, 0.0, 0.0, 0.0, 0.0, -1.0, 0.0, 0.0, -1.0, 0.0, 0.0, -1.0, 1.0, 0.0, 0.0, 1.0, 0.0, 0.0, 1.0, 0.0, 0.0, 0.0, 0.0, 1.0, 0.0, 0.0, 1.0, 0.0, 0.0, 1.0, 0.0, -1.0, -7.698e-08, 0.0, -1.0, -7.698e-08, 0.0, -1.0, -7.698e-08, 0.0, 1.0, 5.132e-08, 0.0, 1.0, 5.132e-08, 0.0, 1.0, 5.132e-08])] * 3)])
me_base_001 = bpy.data.meshes.new('base.001')
me_base_001.from_pydata([(0.0, 0.0, 1.0), (0.0, 0.0, 0.0), (0.0, 0.0625, 0.0), (0.0, 0.0625, 1.0), (1.0, 0.0, 0.0), (1.0, 0.0625, 0.0), (1.0, 0.0, 1.0), (1.0, 0.0625, 1.0), (0.6367, 0.03486, 0.2075), (0.6367, 0.03486, 0.145), (0.5015, 0.4591, 0.145), (0.5015, 0.4591, 0.2075), (0.6962, 0.05418, 0.145), (0.561, 0.4784, 0.145), (0.6962, 0.05418, 0.2075), (0.561, 0.4784, 0.2075), (0.3038, 0.05418, 0.2075), (0.3038, 0.05418, 0.145), (0.439, 0.4784, 0.145), (0.439, 0.4784, 0.2075), (0.3633, 0.03486, 0.145), (0.4985, 0.4591, 0.145), (0.3633, 0.03486, 0.2075), (0.4985, 0.4591, 0.2075), (0.6367, 0.03486, 0.8502), (0.6367, 0.03486, 0.7877), (0.5015, 0.4591, 0.7877), (0.5015, 0.4591, 0.8502), (0.6962, 0.05418, 0.7877), (0.561, 0.4784, 0.7877), (0.6962, 0.05418, 0.8502), (0.561, 0.4784, 0.8502), (0.3038, 0.05418, 0.8502), (0.3038, 0.05418, 0.7877), (0.439, 0.4784, 0.7877), (0.439, 0.4784, 0.8502), (0.3633, 0.03486, 0.7877), (0.4985, 0.4591, 0.7877), (0.3633, 0.03486, 0.8502), (0.4985, 0.4591, 0.8502)], [], [(3, 1, 0), (2, 4, 1), (5, 6, 4), (7, 0, 6), (1, 6, 0), (3, 5, 2), (3, 2, 1), (2, 5, 4), (5, 7, 6), (7, 3, 0), (1, 4, 6), (3, 7, 5), (11, 9, 8), (10, 12, 9), (13, 14, 12), (14, 11, 8), (9, 14, 8), (11, 13, 10), (19, 17, 16), (17, 21, 20), (21, 22, 20), (23, 16, 22), (17, 22, 16), (19, 21, 18), (27, 25, 24), (26, 28, 25), (29, 30, 28), (30, 27, 24), (25, 30, 24), (27, 29, 26), (35, 33, 32), (33, 37, 36), (37, 38, 36), (39, 32, 38), (33, 38, 32), (35, 37, 34), (11, 10, 9), (10, 13, 12), (13, 15, 14), (14, 15, 11), (9, 12, 14), (11, 15, 13), (19, 18, 17), (17, 18, 21), (21, 23, 22), (23, 19, 16), (17, 20, 22), (19, 23, 21), (27, 26, 25), (26, 29, 28), (29, 31, 30), (30, 31, 27), (25, 28, 30), (27, 31, 29), (35, 34, 33), (33, 34, 37), (37, 39, 38), (39, 35, 32), (33, 36, 38), (35, 39, 37)])
_uv = me_base_001.uv_layers.new(name='UVMap')
_uv.uv.foreach_set('vector', [0.06126, 0.00033, 0.000887, 0.9996, 0.000332, 0.000353, 0.000483, 0.9993, 0.9993, 0.9388, 0.000455, 0.9382, 0.9381, 0.000732, 0.9998, 0.9994, 0.9996, 0.000471, 0.9996, 0.06203, 0.000847, 0.001045, 0.9991, 0.001052, 0.000366, 0.9996, 0.9995, 0.000485, 0.000366, 0.000485, 8.4e-05, 0.000878, 0.9994, 0.9995, 0.000337, 0.9992, 0.06126, 0.00033, 0.06181, 0.9995, 0.000887, 0.9996, 0.000483, 0.9993, 0.9993, 0.9995, 0.9993, 0.9388, 0.9381, 0.000732, 0.9382, 0.9995, 0.9998, 0.9994, 0.9996, 0.06203, 0.000476, 0.06183, 0.000847, 0.001045, 0.000366, 0.9996, 0.9995, 0.9996, 0.9995, 0.000485, 8.4e-05, 0.000781, 0.9995, 0.000781, 0.9992, 0.9997, 0.5568, 0.7016, 0.6633, 0.7509, 0.6633, 0.7016, 0.5568, 0.7509, 0.7102, 0.7509, 0.6633, 0.7509, 0.6036, 0.7509, 0.7102, 0.7016, 0.7102, 0.7509, 0.7102, 0.7016, 0.5568, 0.7016, 0.6633, 0.7016, 0.6633, 0.7509, 0.7102, 0.7016, 0.6633, 0.7016, 0.5568, 0.7016, 0.6036, 0.7509, 0.5568, 0.7509, 0.5075, 0.7016, 0.4009, 0.7509, 0.4009, 0.7016, 0.4009, 0.7509, 0.5544, 0.7509, 0.4478, 0.7509, 0.5544, 0.7509, 0.4478, 0.7016, 0.4478, 0.7509, 0.5544, 0.7016, 0.4009, 0.7016, 0.4478, 0.7016, 0.4009, 0.7509, 0.4478, 0.7016, 0.4009, 0.7016, 0.5075, 0.7016, 0.5544, 0.7509, 0.5075, 0.7509, 0.5568, 0.1951, 0.6633, 0.2443, 0.6633, 0.1951, 0.5568, 0.2443, 0.7102, 0.2443, 0.6633, 0.2443, 0.6036, 0.2443, 0.7102, 0.1951, 0.7102, 0.2443, 0.7102, 0.1951, 0.5568, 0.1951, 0.6633, 0.1951, 0.6633, 0.2443, 0.7102, 0.1951, 0.6633, 0.1951, 0.5568, 0.1951, 0.6036, 0.2443, 0.5568, 0.2443, 0.5075, 0.1951, 0.4009, 0.2443, 0.4009, 0.1951, 0.4009, 0.2443, 0.5544, 0.2443, 0.4478, 0.2443, 0.5544, 0.2443, 0.4478, 0.1951, 0.4478, 0.2443, 0.5544, 0.1951, 0.4009, 0.1951, 0.4478, 0.1951, 0.4009, 0.2443, 0.4478, 0.1951, 0.4009, 0.1951, 0.5075, 0.1951, 0.5544, 0.2443, 0.5075, 0.2443, 0.5568, 0.7016, 0.5568, 0.7509, 0.6633, 0.7509, 0.5568, 0.7509, 0.6036, 0.7509, 0.7102, 0.7509, 0.6036, 0.7509, 0.6036, 0.7016, 0.7102, 0.7016, 0.7102, 0.7016, 0.6036, 0.7016, 0.5568, 0.7016, 0.6633, 0.7509, 0.7102, 0.7509, 0.7102, 0.7016, 0.5568, 0.7016, 0.6036, 0.7016, 0.6036, 0.7509, 0.5075, 0.7016, 0.5075, 0.7509, 0.4009, 0.7509, 0.4009, 0.7509, 0.5075, 0.7509, 0.5544, 0.7509, 0.5544, 0.7509, 0.5544, 0.7016, 0.4478, 0.7016, 0.5544, 0.7016, 0.5075, 0.7016, 0.4009, 0.7016, 0.4009, 0.7509, 0.4478, 0.7509, 0.4478, 0.7016, 0.5075, 0.7016, 0.5544, 0.7016, 0.5544, 0.7509, 0.5568, 0.1951, 0.5568, 0.2443, 0.6633, 0.2443, 0.5568, 0.2443, 0.6036, 0.2443, 0.7102, 0.2443, 0.6036, 0.2443, 0.6036, 0.1951, 0.7102, 0.1951, 0.7102, 0.1951, 0.6036, 0.1951, 0.5568, 0.1951, 0.6633, 0.2443, 0.7102, 0.2443, 0.7102, 0.1951, 0.5568, 0.1951, 0.6036, 0.1951, 0.6036, 0.2443, 0.5075, 0.1951, 0.5075, 0.2443, 0.4009, 0.2443, 0.4009, 0.2443, 0.5075, 0.2443, 0.5544, 0.2443, 0.5544, 0.2443, 0.5544, 0.1951, 0.4478, 0.1951, 0.5544, 0.1951, 0.5075, 0.1951, 0.4009, 0.1951, 0.4009, 0.2443, 0.4478, 0.2443, 0.4478, 0.1951, 0.5075, 0.1951, 0.5544, 0.1951, 0.5544, 0.2443])
me_base_001.materials.append(mat_material_casing)
me_base_001.update()
me_base_001.normals_split_custom_set([tuple(v) for v in zip(*[iter([-1.0, 0.0, 0.0, -1.0, 0.0, 0.0, -1.0, 0.0, 0.0, 0.0, 0.0, -1.0, 0.0, 0.0, -1.0, 0.0, 0.0, -1.0, 1.0, 0.0, 0.0, 1.0, 0.0, 0.0, 1.0, 0.0, 0.0, 0.0, 0.0, 1.0, 0.0, 0.0, 1.0, 0.0, 0.0, 1.0, 0.0, -1.0, 0.0, 0.0, -1.0, 0.0, 0.0, -1.0, 0.0, 0.0, 1.0, 0.0, 0.0, 1.0, 0.0, 0.0, 1.0, 0.0, -1.0, 0.0, 0.0, -1.0, 0.0, 0.0, -1.0, 0.0, 0.0, 0.0, 0.0, -1.0, 0.0, 0.0, -1.0, 0.0, 0.0, -1.0, 1.0, 0.0, 0.0, 1.0, 0.0, 0.0, 1.0, 0.0, 0.0, 0.0, 0.0, 1.0, 0.0, 0.0, 1.0, 0.0, 0.0, 1.0, 0.0, -1.0, 0.0, 0.0, -1.0, 0.0, 0.0, -1.0, 0.0, 0.0, 1.0, 0.0, 0.0, 1.0, 0.0, 0.0, 1.0, 0.0, -0.9528, -0.3036, 0.0, -0.9528, -0.3036, 0.0, -0.9528, -0.3036, 0.0, 1.339e-07, -1.273e-07, -1.0, 1.339e-07, -1.273e-07, -1.0, 1.339e-07, -1.273e-07, -1.0, 0.9528, 0.3036, 0.0, 0.9528, 0.3036, 0.0, 0.9528, 0.3036, 0.0, -5.355e-07, 1.273e-07, 1.0, -5.355e-07, 1.273e-07, 1.0, -5.355e-07, 1.273e-07, 1.0, 0.309, -0.9511, 0.0, 0.309, -0.9511, 0.0, 0.309, -0.9511, 0.0, -0.309, 0.9511, -9.537e-07, -0.309, 0.9511, -9.537e-07, -0.309, 0.9511, -9.537e-07, -0.9528, 0.3036, 0.0, -0.9528, 0.3036, 0.0, -0.9528, 0.3036, 0.0, 0.0, -1.273e-07, -1.0, 0.0, -1.273e-07, -1.0, 0.0, -1.273e-07, -1.0, 0.9528, -0.3036, 0.0, 0.9528, -0.3036, 0.0, 0.9528, -0.3036, 0.0, 4.016e-07, 1.273e-07, 1.0, 4.016e-07, 1.273e-07, 1.0, 4.016e-07, 1.273e-07, 1.0, -0.309, -0.9511, 0.0, -0.309, -0.9511, 0.0, -0.309, -0.9511, 0.0, 0.309, 0.9511, 0.0, 0.309, 0.9511, 0.0, 0.309, 0.9511, 0.0, -0.9528, -0.3036, 0.0, -0.9528, -0.3036, 0.0, -0.9528, -0.3036, 0.0, -1.339e-07, -1.273e-07, -1.0, -1.339e-07, -1.273e-07, -1.0, -1.339e-07, -1.273e-07, -1.0, 0.9528, 0.3036, 0.0, 0.9528, 0.3036, 0.0, 0.9528, 0.3036, 0.0, 0.0, 1.273e-07, 1.0, 0.0, 1.273e-07, 1.0, 0.0, 1.273e-07, 1.0, 0.309, -0.9511, 0.0, 0.309, -0.9511, 0.0, 0.309, -0.9511, 0.0, -0.309, 0.9511, 0.0, -0.309, 0.9511, 0.0, -0.309, 0.9511, 0.0, -0.9528, 0.3036, 0.0, -0.9528, 0.3036, 0.0, -0.9528, 0.3036, 0.0, 0.0, -1.273e-07, -1.0, 0.0, -1.273e-07, -1.0, 0.0, -1.273e-07, -1.0, 0.9528, -0.3036, 0.0, 0.9528, -0.3036, 0.0, 0.9528, -0.3036, 0.0, 6.693e-07, 1.273e-07, 1.0, 6.693e-07, 1.273e-07, 1.0, 6.693e-07, 1.273e-07, 1.0, -0.309, -0.9511, 0.0, -0.309, -0.9511, 0.0, -0.309, -0.9511, 0.0, 0.309, 0.9511, 0.0, 0.309, 0.9511, 0.0, 0.309, 0.9511, 0.0, -0.9528, -0.3036, 0.0, -0.9528, -0.3036, 0.0, -0.9528, -0.3036, 0.0, 0.0, -1.273e-07, -1.0, 0.0, -1.273e-07, -1.0, 0.0, -1.273e-07, -1.0, 0.9528, 0.3036, 0.0, 0.9528, 0.3036, 0.0, 0.9528, 0.3036, 0.0, 3.012e-07, 1.273e-07, 1.0, 3.012e-07, 1.273e-07, 1.0, 3.012e-07, 1.273e-07, 1.0, 0.309, -0.9511, 0.0, 0.309, -0.9511, 0.0, 0.309, -0.9511, 0.0, -0.309, 0.9511, 0.0, -0.309, 0.9511, 0.0, -0.309, 0.9511, 0.0, -0.9528, 0.3036, 0.0, -0.9528, 0.3036, 0.0, -0.9528, 0.3036, 0.0, 8.367e-08, -1.273e-07, -1.0, 8.367e-08, -1.273e-07, -1.0, 8.367e-08, -1.273e-07, -1.0, 0.9528, -0.3036, 2.677e-07, 0.9528, -0.3036, 2.677e-07, 0.9528, -0.3036, 2.677e-07, -5.355e-07, 1.273e-07, 1.0, -5.355e-07, 1.273e-07, 1.0, -5.355e-07, 1.273e-07, 1.0, -0.309, -0.9511, 0.0, -0.309, -0.9511, 0.0, -0.309, -0.9511, 0.0, 0.309, 0.9511, -9.537e-07, 0.309, 0.9511, -9.537e-07, 0.309, 0.9511, -9.537e-07, -0.9528, -0.3036, 0.0, -0.9528, -0.3036, 0.0, -0.9528, -0.3036, 0.0, 0.0, -1.273e-07, -1.0, 0.0, -1.273e-07, -1.0, 0.0, -1.273e-07, -1.0, 0.9528, 0.3036, 0.0, 0.9528, 0.3036, 0.0, 0.9528, 0.3036, 0.0, 2.677e-07, 1.273e-07, 1.0, 2.677e-07, 1.273e-07, 1.0, 2.677e-07, 1.273e-07, 1.0, 0.309, -0.9511, 0.0, 0.309, -0.9511, 0.0, 0.309, -0.9511, 0.0, -0.309, 0.9511, 0.0, -0.309, 0.9511, 0.0, -0.309, 0.9511, 0.0, -0.9528, 0.3036, 0.0, -0.9528, 0.3036, 0.0, -0.9528, 0.3036, 0.0, -2.008e-07, -1.273e-07, -1.0, -2.008e-07, -1.273e-07, -1.0, -2.008e-07, -1.273e-07, -1.0, 0.9528, -0.3036, 0.0, 0.9528, -0.3036, 0.0, 0.9528, -0.3036, 0.0, 0.0, 1.273e-07, 1.0, 0.0, 1.273e-07, 1.0, 0.0, 1.273e-07, 1.0, -0.309, -0.9511, 0.0, -0.309, -0.9511, 0.0, -0.309, -0.9511, 0.0, 0.309, 0.9511, 0.0, 0.309, 0.9511, 0.0, 0.309, 0.9511, 0.0])] * 3)])
me_cube_001 = bpy.data.meshes.new('Cube.001')
me_cube_001.from_pydata([(0.04654, 0.1456, 0.1665), (0.04654, -0.1456, 0.1665), (0.04654, 0.1456, 0.1962), (0.04654, -0.1456, 0.1962), (-0.04714, 0.1456, 0.1665), (-0.04714, -0.1456, 0.1665), (-0.04714, 0.1456, 0.1962), (-0.04714, -0.1456, 0.1962), (0.04654, 0.1456, -0.1966), (0.04654, -0.1456, -0.1966), (0.04654, 0.1456, -0.1669), (0.04654, -0.1456, -0.1669), (-0.04714, 0.1456, -0.1966), (-0.04714, -0.1456, -0.1966), (-0.04714, 0.1456, -0.1669), (-0.04714, -0.1456, -0.1669), (-0.03048, 0.03949, 0.1722), (-0.03048, 0.103, 0.1722), (-0.03048, 0.03949, -0.1722), (-0.03048, 0.103, -0.1722), (0.02222, 0.03949, 0.1722), (0.02222, 0.103, 0.1722), (0.02222, 0.03949, -0.1722), (0.02222, 0.103, -0.1722), (0.1232, -0.1247, 0.4751), (0.1232, -0.1247, 0.4984), (0.1232, 0.1253, 0.4984), (0.1232, 0.1253, 0.4751), (-0.1268, -0.1247, 0.4984), (-0.1268, 0.1253, 0.4984), (-0.1268, -0.1247, 0.4751), (-0.1268, 0.1253, 0.4751), (0.02943, -0.03096, 0.1958), (0.02943, -0.03096, 0.4751), (0.02943, 0.03154, 0.4751), (0.02943, 0.03154, 0.1958), (-0.03307, -0.03096, 0.4751), (-0.03307, 0.03154, 0.4751), (-0.03307, -0.03096, 0.1958), (-0.03307, 0.03154, 0.1958), (-0.001819, -0.0439, 0.1958), (-0.001819, -0.0439, 0.4751), (0.04238, 0.0002909, 0.4751), (0.04238, 0.000291, 0.1958), (-0.04601, 0.0002909, 0.4751), (-0.001819, 0.04448, 0.4751), (-0.04601, 0.000291, 0.1958), (-0.001819, 0.04449, 0.1958), (0.06068, -0.06221, 0.4635), (0.06068, -0.06221, 0.4867), (0.06068, 0.06279, 0.4867), (0.06068, 0.06279, 0.4635), (-0.06432, -0.06221, 0.4867), (-0.06432, 0.06279, 0.4867), (-0.06432, -0.06221, 0.4635), (-0.06432, 0.06279, 0.4635), (-0.1232, -0.1247, -0.4751), (-0.1232, -0.1247, -0.4984), (-0.1232, 0.1253, -0.4984), (-0.1232, 0.1253, -0.4751), (0.1268, -0.1247, -0.4984), (0.1268, 0.1253, -0.4984), (0.1268, -0.1247, -0.4751), (0.1268, 0.1253, -0.4751), (-0.02943, -0.03096, -0.1958), (-0.02943, -0.03096, -0.4751), (-0.02943, 0.03154, -0.4751), (-0.02943, 0.03154, -0.1958), (0.03307, -0.03096, -0.4751), (0.03307, 0.03154, -0.4751), (0.03307, -0.03096, -0.1958), (0.03307, 0.03154, -0.1958), (0.001819, -0.0439, -0.1958), (0.001819, -0.0439, -0.4751), (-0.04237, 0.000291, -0.4751), (-0.04237, 0.000291, -0.1958), (0.04601, 0.000291, -0.4751), (0.001819, 0.04449, -0.4751), (0.04601, 0.000291, -0.1958), (0.001819, 0.04449, -0.1958), (-0.06068, -0.06221, -0.4635), (-0.06068, -0.06221, -0.4867), (-0.06068, 0.06279, -0.4867), (-0.06068, 0.06279, -0.4635), (0.06432, -0.06221, -0.4867), (0.06432, 0.06279, -0.4867), (0.06432, -0.06221, -0.4635), (0.06432, 0.06279, -0.4635)], [], [(1, 0, 2), (3, 2, 6), (7, 6, 4), (5, 4, 0), (6, 2, 0), (3, 7, 5), (9, 8, 10), (11, 10, 14), (15, 14, 12), (13, 12, 8), (14, 10, 8), (11, 15, 13), (17, 18, 16), (19, 22, 18), (22, 21, 20), (21, 16, 20), (22, 16, 18), (19, 21, 23), (27, 25, 24), (26, 28, 25), (29, 30, 28), (31, 24, 30), (25, 30, 24), (27, 29, 26), (35, 33, 32), (34, 36, 33), (37, 38, 36), (39, 32, 38), (33, 38, 32), (35, 37, 34), (43, 41, 40), (42, 44, 41), (45, 46, 44), (46, 43, 40), (41, 46, 40), (43, 45, 42), (51, 49, 48), (50, 52, 49), (53, 54, 52), (55, 48, 54), (49, 54, 48), (51, 53, 50), (27, 26, 25), (26, 29, 28), (29, 31, 30), (31, 27, 24), (25, 28, 30), (27, 31, 29), (35, 34, 33), (34, 37, 36), (37, 39, 38), (39, 35, 32), (33, 36, 38), (35, 39, 37), (43, 42, 41), (42, 45, 44), (45, 47, 46), (46, 47, 43), (41, 44, 46), (43, 47, 45), (51, 50, 49), (50, 53, 52), (53, 55, 54), (55, 51, 48), (49, 52, 54), (51, 55, 53), (59, 57, 56), (58, 60, 57), (61, 62, 60), (63, 56, 62), (57, 62, 56), (59, 61, 58), (67, 65, 64), (66, 68, 65), (69, 70, 68), (71, 64, 70), (65, 70, 64), (67, 69, 66), (75, 73, 72), (74, 76, 73), (77, 78, 76), (78, 75, 72), (73, 78, 72), (75, 77, 74), (83, 81, 80), (82, 84, 81), (85, 86, 84), (87, 80, 86), (81, 86, 80), (83, 85, 82), (59, 58, 57), (58, 61, 60), (61, 63, 62), (63, 59, 56), (57, 60, 62), (59, 63, 61), (67, 66, 65), (66, 69, 68), (69, 71, 70), (71, 67, 64), (65, 68, 70), (67, 71, 69), (75, 74, 73), (74, 77, 76), (77, 79, 78), (78, 79, 75), (73, 76, 78), (75, 79, 77), (83, 82, 81), (82, 85, 84), (85, 87, 86), (87, 83, 80), (81, 84, 86), (83, 87, 85), (1, 2, 3), (3, 6, 7), (7, 4, 5), (5, 0, 1), (6, 0, 4), (3, 5, 1), (9, 10, 11), (11, 14, 15), (15, 12, 13), (13, 8, 9), (14, 8, 12), (11, 13, 9), (17, 19, 18), (19, 23, 22), (22, 23, 21), (21, 17, 16), (22, 20, 16), (19, 17, 21)])
_uv = me_cube_001.uv_layers.new(name='UVMap')
_uv.uv.foreach_set('vector', [0.9456, 0.3203, 0.3203, 0.3203, 0.3203, 0.4932, 0.9456, 0.3203, 0.3203, 0.3203, 0.3203, 0.4932, 0.9456, 0.3203, 0.3203, 0.3203, 0.3203, 0.4932, 0.9456, 0.3203, 0.3203, 0.3203, 0.3203, 0.4932, 0.9456, 0.3203, 0.3203, 0.3203, 0.3203, 0.4932, 0.9456, 0.3203, 0.3203, 0.3203, 0.3203, 0.4932, 0.9456, 0.3203, 0.3203, 0.3203, 0.3203, 0.4932, 0.9456, 0.3203, 0.3203, 0.3203, 0.3203, 0.4932, 0.9456, 0.3203, 0.3203, 0.3203, 0.3203, 0.4932, 0.9456, 0.3203, 0.3203, 0.3203, 0.3203, 0.4932, 0.9456, 0.3203, 0.3203, 0.3203, 0.3203, 0.4932, 0.9456, 0.3203, 0.3203, 0.3203, 0.3203, 0.4932, 0.625, 0.0, 0.375, 0.25, 0.375, 0.0, 0.625, 0.25, 0.375, 0.5, 0.375, 0.25, 0.375, 0.5, 0.625, 0.75, 0.375, 0.75, 0.625, 0.75, 0.375, 1.0, 0.375, 0.75, 0.375, 0.5, 0.125, 0.75, 0.125, 0.5, 0.875, 0.5, 0.625, 0.75, 0.625, 0.5, 0.2584, 0.8165, 0.2804, 0.9048, 0.2584, 0.9048, 0.5958, 0.1765, 0.5075, 0.08827, 0.5958, 0.08827, 0.2006, 0.9048, 0.1785, 0.8165, 0.2006, 0.8165, 0.5958, 0.0, 0.5075, 0.08827, 0.5075, 0.0, 0.2363, 0.8165, 0.2142, 0.9048, 0.2142, 0.8165, 0.2363, 0.9048, 0.2584, 0.8165, 0.2584, 0.9048, 0.5958, 0.3751, 0.5737, 0.5958, 0.5737, 0.3751, 0.9947, 0.6179, 0.9726, 0.5958, 0.9947, 0.5958, 0.627, 0.2207, 0.6491, 0.0, 0.6491, 0.2207, 0.9947, 0.6179, 0.9726, 0.6399, 0.9726, 0.6179, 0.662, 0.4855, 0.6399, 0.2648, 0.662, 0.2648, 0.6491, 0.0, 0.6712, 0.2207, 0.6491, 0.2207, 0.7417, 0.4855, 0.7261, 0.7061, 0.7261, 0.4855, 0.8897, 0.6179, 0.8676, 0.5958, 0.8897, 0.5958, 0.6114, 0.2207, 0.627, 0.0, 0.627, 0.2207, 0.9004, 0.3751, 0.8784, 0.3972, 0.8784, 0.3751, 0.7573, 0.7061, 0.7417, 0.4855, 0.7573, 0.4855, 0.5958, 0.0, 0.6114, 0.2207, 0.5958, 0.2207, 0.03571, 0.9489, 0.05777, 0.993, 0.03571, 0.993, 0.4193, 0.8751, 0.3751, 0.831, 0.4193, 0.831, 0.9569, 0.971, 0.9349, 0.9268, 0.9569, 0.9268, 0.3751, 0.831, 0.331, 0.8751, 0.331, 0.831, 0.9758, 0.08827, 0.9537, 0.1324, 0.9537, 0.08827, 0.9569, 0.971, 0.979, 0.9268, 0.979, 0.971, 0.2584, 0.8165, 0.2804, 0.8165, 0.2804, 0.9048, 0.5958, 0.1765, 0.5075, 0.1765, 0.5075, 0.08827, 0.2006, 0.9048, 0.1785, 0.9048, 0.1785, 0.8165, 0.5958, 0.0, 0.5958, 0.08827, 0.5075, 0.08827, 0.2363, 0.8165, 0.2363, 0.9048, 0.2142, 0.9048, 0.2363, 0.9048, 0.2363, 0.8165, 0.2584, 0.8165, 0.5958, 0.3751, 0.5958, 0.5958, 0.5737, 0.5958, 0.9947, 0.6179, 0.9726, 0.6179, 0.9726, 0.5958, 0.627, 0.2207, 0.627, 0.0, 0.6491, 0.0, 0.9947, 0.6179, 0.9947, 0.6399, 0.9726, 0.6399, 0.662, 0.4855, 0.6399, 0.4855, 0.6399, 0.2648, 0.6491, 0.0, 0.6712, 0.0, 0.6712, 0.2207, 0.7417, 0.4855, 0.7417, 0.7061, 0.7261, 0.7061, 0.8897, 0.6179, 0.8676, 0.6179, 0.8676, 0.5958, 0.6114, 0.2207, 0.6114, 0.0, 0.627, 0.0, 0.9004, 0.3751, 0.9004, 0.3972, 0.8784, 0.3972, 0.7573, 0.7061, 0.7417, 0.7061, 0.7417, 0.4855, 0.5958, 0.0, 0.6114, 0.0, 0.6114, 0.2207, 0.03571, 0.9489, 0.05777, 0.9489, 0.05777, 0.993, 0.4193, 0.8751, 0.3751, 0.8751, 0.3751, 0.831, 0.9569, 0.971, 0.9349, 0.971, 0.9349, 0.9268, 0.3751, 0.831, 0.3751, 0.8751, 0.331, 0.8751, 0.9758, 0.08827, 0.9758, 0.1324, 0.9537, 0.1324, 0.9569, 0.971, 0.9569, 0.9268, 0.979, 0.9268, 0.2584, 0.8165, 0.2804, 0.9048, 0.2584, 0.9048, 0.5958, 0.1765, 0.5075, 0.08827, 0.5958, 0.08827, 0.2006, 0.9048, 0.1785, 0.8165, 0.2006, 0.8165, 0.5958, 0.0, 0.5075, 0.08827, 0.5075, 0.0, 0.2363, 0.8165, 0.2142, 0.9048, 0.2142, 0.8165, 0.2363, 0.9048, 0.2584, 0.8165, 0.2584, 0.9048, 0.5958, 0.3751, 0.5737, 0.5958, 0.5737, 0.3751, 0.9947, 0.6179, 0.9726, 0.5958, 0.9947, 0.5958, 0.627, 0.2207, 0.6491, 0.0, 0.6491, 0.2207, 0.9947, 0.6179, 0.9726, 0.6399, 0.9726, 0.6179, 0.662, 0.4855, 0.6399, 0.2648, 0.662, 0.2648, 0.6491, 0.0, 0.6712, 0.2207, 0.6491, 0.2207, 0.7417, 0.4855, 0.7261, 0.7061, 0.7261, 0.4855, 0.8897, 0.6179, 0.8676, 0.5958, 0.8897, 0.5958, 0.6114, 0.2207, 0.627, 0.0, 0.627, 0.2207, 0.9004, 0.3751, 0.8784, 0.3972, 0.8784, 0.3751, 0.7573, 0.7061, 0.7417, 0.4855, 0.7573, 0.4855, 0.5958, 0.0, 0.6114, 0.2207, 0.5958, 0.2207, 0.03571, 0.9489, 0.05777, 0.993, 0.03571, 0.993, 0.4193, 0.8751, 0.3751, 0.831, 0.4193, 0.831, 0.9569, 0.971, 0.9349, 0.9268, 0.9569, 0.9268, 0.3751, 0.831, 0.331, 0.8751, 0.331, 0.831, 0.9758, 0.08827, 0.9537, 0.1324, 0.9537, 0.08827, 0.9569, 0.971, 0.979, 0.9268, 0.979, 0.971, 0.2584, 0.8165, 0.2804, 0.8165, 0.2804, 0.9048, 0.5958, 0.1765, 0.5075, 0.1765, 0.5075, 0.08827, 0.2006, 0.9048, 0.1785, 0.9048, 0.1785, 0.8165, 0.5958, 0.0, 0.5958, 0.08827, 0.5075, 0.08827, 0.2363, 0.8165, 0.2363, 0.9048, 0.2142, 0.9048, 0.2363, 0.9048, 0.2363, 0.8165, 0.2584, 0.8165, 0.5958, 0.3751, 0.5958, 0.5958, 0.5737, 0.5958, 0.9947, 0.6179, 0.9726, 0.6179, 0.9726, 0.5958, 0.627, 0.2207, 0.627, 0.0, 0.6491, 0.0, 0.9947, 0.6179, 0.9947, 0.6399, 0.9726, 0.6399, 0.662, 0.4855, 0.6399, 0.4855, 0.6399, 0.2648, 0.6491, 0.0, 0.6712, 0.0, 0.6712, 0.2207, 0.7417, 0.4855, 0.7417, 0.7061, 0.7261, 0.7061, 0.8897, 0.6179, 0.8676, 0.6179, 0.8676, 0.5958, 0.6114, 0.2207, 0.6114, 0.0, 0.627, 0.0, 0.9004, 0.3751, 0.9004, 0.3972, 0.8784, 0.3972, 0.7573, 0.7061, 0.7417, 0.7061, 0.7417, 0.4855, 0.5958, 0.0, 0.6114, 0.0, 0.6114, 0.2207, 0.03571, 0.9489, 0.05777, 0.9489, 0.05777, 0.993, 0.4193, 0.8751, 0.3751, 0.8751, 0.3751, 0.831, 0.9569, 0.971, 0.9349, 0.971, 0.9349, 0.9268, 0.3751, 0.831, 0.3751, 0.8751, 0.331, 0.8751, 0.9758, 0.08827, 0.9758, 0.1324, 0.9537, 0.1324, 0.9569, 0.971, 0.9569, 0.9268, 0.979, 0.9268, 0.9456, 0.3203, 0.3203, 0.4932, 0.9456, 0.4932, 0.9456, 0.3203, 0.3203, 0.4932, 0.9456, 0.4932, 0.9456, 0.3203, 0.3203, 0.4932, 0.9456, 0.4932, 0.9456, 0.3203, 0.3203, 0.4932, 0.9456, 0.4932, 0.9456, 0.3203, 0.3203, 0.4932, 0.9456, 0.4932, 0.9456, 0.3203, 0.3203, 0.4932, 0.9456, 0.4932, 0.9456, 0.3203, 0.3203, 0.4932, 0.9456, 0.4932, 0.9456, 0.3203, 0.3203, 0.4932, 0.9456, 0.4932, 0.9456, 0.3203, 0.3203, 0.4932, 0.9456, 0.4932, 0.9456, 0.3203, 0.3203, 0.4932, 0.9456, 0.4932, 0.9456, 0.3203, 0.3203, 0.4932, 0.9456, 0.4932, 0.9456, 0.3203, 0.3203, 0.4932, 0.9456, 0.4932, 0.625, 0.0, 0.625, 0.25, 0.375, 0.25, 0.625, 0.25, 0.625, 0.5, 0.375, 0.5, 0.375, 0.5, 0.625, 0.5, 0.625, 0.75, 0.625, 0.75, 0.625, 1.0, 0.375, 1.0, 0.375, 0.5, 0.375, 0.75, 0.125, 0.75, 0.875, 0.5, 0.875, 0.75, 0.625, 0.75])
me_cube_001.materials.append(mat_material_planks)
me_cube_001.update()
me_cube_001.normals_split_custom_set([tuple(v) for v in zip(*[iter([1.0, 0.0, 0.0, 1.0, 0.0, 0.0, 1.0, 0.0, 0.0, 0.0, -5.118e-08, 1.0, 0.0, -5.118e-08, 1.0, 0.0, -5.118e-08, 1.0, -1.0, 0.0, 0.0, -1.0, 0.0, 0.0, -1.0, 0.0, 0.0, 0.0, 5.118e-08, -1.0, 0.0, 5.118e-08, -1.0, 0.0, 5.118e-08, -1.0, 0.0, 1.0, 0.0, 0.0, 1.0, 0.0, 0.0, 1.0, 0.0, 0.0, -1.0, 0.0, 0.0, -1.0, 0.0, 0.0, -1.0, 0.0, 1.0, 0.0, 0.0, 1.0, 0.0, 0.0, 1.0, 0.0, 0.0, 0.0, -5.118e-08, 1.0, 0.0, -5.118e-08, 1.0, 0.0, -5.118e-08, 1.0, -1.0, 0.0, 0.0, -1.0, 0.0, 0.0, -1.0, 0.0, 0.0, 0.0, 5.118e-08, -1.0, 0.0, 5.118e-08, -1.0, 0.0, 5.118e-08, -1.0, 0.0, 1.0, 6.683e-07, 0.0, 1.0, 6.683e-07, 0.0, 1.0, 6.683e-07, 0.0, -1.0, -1.337e-06, 0.0, -1.0, -1.337e-06, 0.0, -1.0, -1.337e-06, -1.0, 0.0, 0.0, -1.0, 0.0, 0.0, -1.0, 0.0, 0.0, 0.0, 0.0, -1.0, 0.0, 0.0, -1.0, 0.0, 0.0, -1.0, 1.0, 0.0, 0.0, 1.0, 0.0, 0.0, 1.0, 0.0, 0.0, 0.0, 0.0, 1.0, 0.0, 0.0, 1.0, 0.0, 0.0, 1.0, 0.0, -1.0, -7.698e-08, 0.0, -1.0, -7.698e-08, 0.0, -1.0, -7.698e-08, 0.0, 1.0, 1.026e-07, 0.0, 1.0, 1.026e-07, 0.0, 1.0, 1.026e-07, 1.0, -8.01e-08, 0.0, 1.0, -8.01e-08, 0.0, 1.0, -8.01e-08, 0.0, 2.384e-07, 0.0, 1.0, 2.384e-07, 0.0, 1.0, 2.384e-07, 0.0, 1.0, -1.0, 0.0, 0.0, -1.0, 0.0, 0.0, -1.0, 0.0, 0.0, 0.0, 1.192e-07, -1.0, 0.0, 1.192e-07, -1.0, 0.0, 1.192e-07, -1.0, 0.0, -1.0, 0.0, 0.0, -1.0, 0.0, 0.0, -1.0, 0.0, 1.528e-13, 1.0, 1.282e-06, 1.528e-13, 1.0, 1.282e-06, 1.528e-13, 1.0, 1.282e-06, 1.0, 0.0, -8.668e-08, 1.0, 0.0, -8.668e-08, 1.0, 0.0, -8.668e-08, 0.0, 0.0, 1.0, 0.0, 0.0, 1.0, 0.0, 0.0, 1.0, -1.0, 0.0, 8.001e-08, -1.0, 0.0, 8.001e-08, -1.0, 0.0, 8.001e-08, 0.0, 2.384e-07, -1.0, 0.0, 2.384e-07, -1.0, 0.0, 2.384e-07, -1.0, 0.0, -1.0, -2.534e-07, 0.0, -1.0, -2.534e-07, 0.0, -1.0, -2.534e-07, 0.0, 1.0, 2.4e-07, 0.0, 1.0, 2.4e-07, 0.0, 1.0, 2.4e-07, 0.7071, -0.7071, -2.363e-07, 0.7071, -0.7071, -2.363e-07, 0.7071, -0.7071, -2.363e-07, 0.0, 0.0, 1.0, 0.0, 0.0, 1.0, 0.0, 0.0, 1.0, -0.7071, 0.7071, 2.393e-07, -0.7071, 0.7071, 2.393e-07, -0.7071, 0.7071, 2.393e-07, 0.0, 0.0, -1.0, 0.0, 0.0, -1.0, 0.0, 0.0, -1.0, -0.7071, -0.7071, -1.133e-07, -0.7071, -0.7071, -1.133e-07, -0.7071, -0.7071, -1.133e-07, 0.7071, 0.7071, 1.2e-07, 0.7071, 0.7071, 1.2e-07, 0.7071, 0.7071, 1.2e-07, 1.0, 0.0, 0.0, 1.0, 0.0, 0.0, 1.0, 0.0, 0.0, 0.0, 0.0, 1.0, 0.0, 0.0, 1.0, 0.0, 0.0, 1.0, -1.0, -8.01e-08, 3.204e-07, -1.0, -8.01e-08, 3.204e-07, -1.0, -8.01e-08, 3.204e-07, 0.0, 2.384e-07, -1.0, 0.0, 2.384e-07, -1.0, 0.0, 2.384e-07, -1.0, 0.0, -1.0, -3.204e-07, 0.0, -1.0, -3.204e-07, 0.0, -1.0, -3.204e-07, 0.0, 1.0, 6.408e-07, 0.0, 1.0, 6.408e-07, 0.0, 1.0, 6.408e-07, 1.0, 0.0, 0.0, 1.0, 0.0, 0.0, 1.0, 0.0, 0.0, 0.0, 0.0, 1.0, 0.0, 0.0, 1.0, 0.0, 0.0, 1.0, -1.0, 6.145e-08, 0.0, -1.0, 6.145e-08, 0.0, -1.0, 6.145e-08, 0.0, 0.0, 1.192e-07, -1.0, 0.0, 1.192e-07, -1.0, 0.0, 1.192e-07, -1.0, 0.0, -1.0, 0.0, 0.0, -1.0, 0.0, 0.0, -1.0, 0.0, 1.528e-13, 1.0, 0.0, 1.528e-13, 1.0, 0.0, 1.528e-13, 1.0, 0.0, 1.0, 0.0, -8.668e-08, 1.0, 0.0, -8.668e-08, 1.0, 0.0, -8.668e-08, 0.0, 0.0, 1.0, 0.0, 0.0, 1.0, 0.0, 0.0, 1.0, -1.0, 5.024e-08, 8.001e-08, -1.0, 5.024e-08, 8.001e-08, -1.0, 5.024e-08, 8.001e-08, -4.768e-07, 0.0, -1.0, -4.768e-07, 0.0, -1.0, -4.768e-07, 0.0, -1.0, 0.0, -1.0, -2.393e-07, 0.0, -1.0, -2.393e-07, 0.0, -1.0, -2.393e-07, 2.035e-13, 1.0, 2.393e-07, 2.035e-13, 1.0, 2.393e-07, 2.035e-13, 1.0, 2.393e-07, 0.7071, -0.7071, -2.334e-07, 0.7071, -0.7071, -2.334e-07, 0.7071, -0.7071, -2.334e-07, 0.0, 0.0, 1.0, 0.0, 0.0, 1.0, 0.0, 0.0, 1.0, -0.7071, 0.7071, 2.267e-07, -0.7071, 0.7071, 2.267e-07, -0.7071, 0.7071, 2.267e-07, 0.0, 0.0, -1.0, 0.0, 0.0, -1.0, 0.0, 0.0, -1.0, -0.7071, -0.7071, -1.259e-07, -0.7071, -0.7071, -1.259e-07, -0.7071, -0.7071, -1.259e-07, 0.7071, 0.7071, 1.021e-07, 0.7071, 0.7071, 1.021e-07, 0.7071, 0.7071, 1.021e-07, 1.0, 0.0, 0.0, 1.0, 0.0, 0.0, 1.0, 0.0, 0.0, 0.0, -2.384e-07, 1.0, 0.0, -2.384e-07, 1.0, 0.0, -2.384e-07, 1.0, -1.0, 4.28e-08, 3.204e-07, -1.0, 4.28e-08, 3.204e-07, -1.0, 4.28e-08, 3.204e-07, 0.0, 0.0, -1.0, 0.0, 0.0, -1.0, 0.0, 0.0, -1.0, 0.0, -1.0, -6.393e-07, 0.0, -1.0, -6.393e-07, 0.0, -1.0, -6.393e-07, 1.528e-13, 1.0, -3.219e-07, 1.528e-13, 1.0, -3.219e-07, 1.528e-13, 1.0, -3.219e-07, -1.0, 0.0, 0.0, -1.0, 0.0, 0.0, -1.0, 0.0, 0.0, 0.0, 1.192e-07, -1.0, 0.0, 1.192e-07, -1.0, 0.0, 1.192e-07, -1.0, 1.0, 0.0, 0.0, 1.0, 0.0, 0.0, 1.0, 0.0, 0.0, 0.0, 0.0, 1.0, 0.0, 0.0, 1.0, 0.0, 0.0, 1.0, 0.0, -1.0, 0.0, 0.0, -1.0, 0.0, 0.0, -1.0, 0.0, 0.0, 1.0, 0.0, 0.0, 1.0, 0.0, 0.0, 1.0, 0.0, -1.0, 0.0, 0.0, -1.0, 0.0, 0.0, -1.0, 0.0, 0.0, 0.0, 0.0, -1.0, 0.0, 0.0, -1.0, 0.0, 0.0, -1.0, 1.0, 0.0, 0.0, 1.0, 0.0, 0.0, 1.0, 0.0, 0.0, 0.0, 0.0, 1.0, 0.0, 0.0, 1.0, 0.0, 0.0, 1.0, 0.0, -1.0, 9.335e-08, 0.0, -1.0, 9.335e-08, 0.0, -1.0, 9.335e-08, 0.0, 1.0, -1.067e-07, 0.0, 1.0, -1.067e-07, 0.0, 1.0, -1.067e-07, -0.7071, -0.7071, 6.668e-08, -0.7071, -0.7071, 6.668e-08, -0.7071, -0.7071, 6.668e-08, 0.0, 0.0, -1.0, 0.0, 0.0, -1.0, 0.0, 0.0, -1.0, 0.7071, 0.7071, -6.668e-08, 0.7071, 0.7071, -6.668e-08, 0.7071, 0.7071, -6.668e-08, 0.0, 0.0, 1.0, 0.0, 0.0, 1.0, 0.0, 0.0, 1.0, 0.7071, -0.7071, 6.668e-08, 0.7071, -0.7071, 6.668e-08, 0.7071, -0.7071, 6.668e-08, -0.7071, 0.7071, -6.668e-08, -0.7071, 0.7071, -6.668e-08, -0.7071, 0.7071, -6.668e-08, -1.0, 0.0, 0.0, -1.0, 0.0, 0.0, -1.0, 0.0, 0.0, 0.0, 0.0, -1.0, 0.0, 0.0, -1.0, 0.0, 0.0, -1.0, 1.0, 0.0, 0.0, 1.0, 0.0, 0.0, 1.0, 0.0, 0.0, 0.0, 0.0, 1.0, 0.0, 0.0, 1.0, 0.0, 0.0, 1.0, 0.0, -1.0, 3.204e-07, 0.0, -1.0, 3.204e-07, 0.0, -1.0, 3.204e-07, 0.0, 1.0, 0.0, 0.0, 1.0, 0.0, 0.0, 1.0, 0.0, -1.0, 1.865e-08, 0.0, -1.0, 1.865e-08, 0.0, -1.0, 1.865e-08, 0.0, 0.0, 1.192e-07, -1.0, 0.0, 1.192e-07, -1.0, 0.0, 1.192e-07, -1.0, 1.0, 0.0, 0.0, 1.0, 0.0, 0.0, 1.0, 0.0, 0.0, 0.0, 0.0, 1.0, 0.0, 0.0, 1.0, 0.0, 0.0, 1.0, 0.0, -1.0, 0.0, 0.0, -1.0, 0.0, 0.0, -1.0, 0.0, 0.0, 1.0, -1.282e-06, 0.0, 1.0, -1.282e-06, 0.0, 1.0, -1.282e-06, -1.0, 0.0, 0.0, -1.0, 0.0, 0.0, -1.0, 0.0, 0.0, 0.0, 0.0, -1.0, 0.0, 0.0, -1.0, 0.0, 0.0, -1.0, 1.0, 0.0, 0.0, 1.0, 0.0, 0.0, 1.0, 0.0, 0.0, 0.0, 0.0, 1.0, 0.0, 0.0, 1.0, 0.0, 0.0, 1.0, 0.0, -1.0, 9.335e-08, 0.0, -1.0, 9.335e-08, 0.0, -1.0, 9.335e-08, 0.0, 1.0, -8.001e-08, 0.0, 1.0, -8.001e-08, 0.0, 1.0, -8.001e-08, -0.7071, -0.7071, 6.668e-08, -0.7071, -0.7071, 6.668e-08, -0.7071, -0.7071, 6.668e-08, 0.0, 0.0, -1.0, 0.0, 0.0, -1.0, 0.0, 0.0, -1.0, 0.7071, 0.7071, -6.668e-08, 0.7071, 0.7071, -6.668e-08, 0.7071, 0.7071, -6.668e-08, 0.0, 0.0, 1.0, 0.0, 0.0, 1.0, 0.0, 0.0, 1.0, 0.7071, -0.7071, 6.001e-08, 0.7071, -0.7071, 6.001e-08, 0.7071, -0.7071, 6.001e-08, -0.7071, 0.7071, -6.668e-08, -0.7071, 0.7071, -6.668e-08, -0.7071, 0.7071, -6.668e-08, -1.0, 0.0, 0.0, -1.0, 0.0, 0.0, -1.0, 0.0, 0.0, 0.0, 0.0, -1.0, 0.0, 0.0, -1.0, 0.0, 0.0, -1.0, 1.0, 0.0, 0.0, 1.0, 0.0, 0.0, 1.0, 0.0, 0.0, 0.0, 0.0, 1.0, 0.0, 0.0, 1.0, 0.0, 0.0, 1.0, 0.0, -1.0, 0.0, 0.0, -1.0, 0.0, 0.0, -1.0, 0.0, 0.0, 1.0, 0.0, 0.0, 1.0, 0.0, 0.0, 1.0, 0.0, 1.0, -1.149e-09, 0.0, 1.0, -1.149e-09, 0.0, 1.0, -1.149e-09, 0.0, 0.0, -5.118e-08, 1.0, 0.0, -5.118e-08, 1.0, 0.0, -5.118e-08, 1.0, -1.0, -9.213e-10, 0.0, -1.0, -9.213e-10, 0.0, -1.0, -9.213e-10, 0.0, 0.0, 5.118e-08, -1.0, 0.0, 5.118e-08, -1.0, 0.0, 5.118e-08, -1.0, 0.0, 1.0, 1.337e-06, 0.0, 1.0, 1.337e-06, 0.0, 1.0, 1.337e-06, 0.0, -1.0, -6.683e-07, 0.0, -1.0, -6.683e-07, 0.0, -1.0, -6.683e-07, 1.0, -1.149e-09, 0.0, 1.0, -1.149e-09, 0.0, 1.0, -1.149e-09, 0.0, 0.0, -5.118e-08, 1.0, 0.0, -5.118e-08, 1.0, 0.0, -5.118e-08, 1.0, -1.0, -9.213e-10, 0.0, -1.0, -9.213e-10, 0.0, -1.0, -9.213e-10, 0.0, 0.0, 5.118e-08, -1.0, 0.0, 5.118e-08, -1.0, 0.0, 5.118e-08, -1.0, 0.0, 1.0, 0.0, 0.0, 1.0, 0.0, 0.0, 1.0, 0.0, 0.0, -1.0, 0.0, 0.0, -1.0, 0.0, 0.0, -1.0, 0.0, -1.0, 0.0, 0.0, -1.0, 0.0, 0.0, -1.0, 0.0, 0.0, 0.0, 0.0, -1.0, 0.0, 0.0, -1.0, 0.0, 0.0, -1.0, 1.0, 0.0, 0.0, 1.0, 0.0, 0.0, 1.0, 0.0, 0.0, 0.0, 0.0, 1.0, 0.0, 0.0, 1.0, 0.0, 0.0, 1.0, 0.0, -1.0, -7.698e-08, 0.0, -1.0, -7.698e-08, 0.0, -1.0, -7.698e-08, 0.0, 1.0, 5.132e-08, 0.0, 1.0, 5.132e-08, 0.0, 1.0, 5.132e-08])] * 3)])

# ---- objects
ob_axle = bpy.data.objects.new('axle', me_cube_019)
ob_base = bpy.data.objects.new('base', me_base_001)
ob_axle_001 = bpy.data.objects.new('axle.001', me_cube_001)

# ---- transforms, parenting, visibility, modifiers, constraints
ob_axle.location = (0.0, 0.0, 0.0)
ob_axle.rotation_euler = (1.571, -0.0, 0.0)
ob_base.location = (0.0, 0.0, 0.0)
ob_base.rotation_euler = (1.571, -0.0, 0.0)
ob_axle_001.location = (0.5, -0.5, 0.5)
ob_axle_001.rotation_euler = (1.571, -0.0, 0.0)

# ---- collection membership
col_collection.objects.link(ob_axle)
col_collection.objects.link(ob_base)
col_collection.objects.link(ob_axle_001)

# ---- scene / render settings (as saved in the file)
scene.frame_start = 1; scene.frame_end = 250; scene.frame_set(1)
scene.render.engine = 'BLENDER_EEVEE_NEXT'
bpy.context.view_layer.update()

# ---- added for rendering (the .blend has no active camera and no usable light): camera, sun
cam_auto = bpy.data.cameras.new('AutoCamera')
cam_auto.lens = 50.0
cam_auto.sensor_width = 36.0
cam_auto.clip_end = 1000.0
ob_auto_camera = bpy.data.objects.new('AutoCamera', cam_auto)
scene.collection.objects.link(ob_auto_camera)
ob_auto_camera.location = (2.31931, -2.51008, 1.75618)
ob_auto_camera.rotation_euler = (1.09748, -7.21219e-08, 0.694738)
scene.camera = ob_auto_camera
light_auto_sun = bpy.data.lights.new('AutoSun', 'SUN')
light_auto_sun.energy = 3.0
light_auto_sun.angle = 0.0523599
ob_auto_sun = bpy.data.objects.new('AutoSun', light_auto_sun)
scene.collection.objects.link(ob_auto_sun)
ob_auto_sun.rotation_euler = (0.872665, 0.174533, 0.523599)
bpy.context.view_layer.update()
